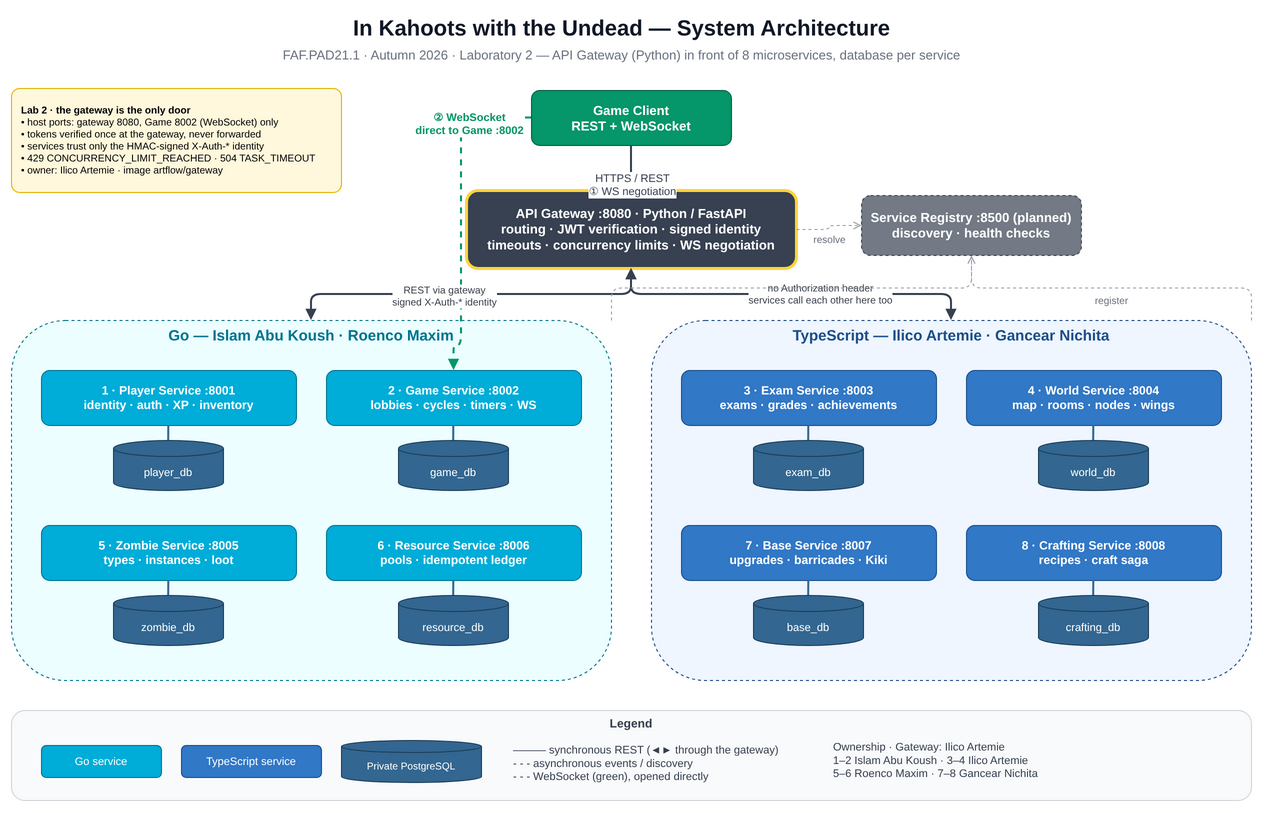

The diagram above was exported from draw.io. Its source (the exported page's mxGraphModel, read from the mxfile embedded in the PNG):
<mxGraphModel dx="1290" dy="830" grid="1" gridSize="10" guides="1" tooltips="1" connect="1" arrows="1" fold="1" page="1" pageScale="1" pageWidth="1600" pageHeight="900" math="0" shadow="0">
  <root>
    <mxCell id="0" />
    <mxCell id="1" parent="0" />
    <mxCell id="title" parent="1" style="text;html=1;align=center;verticalAlign=middle;fontSize=22;fontStyle=1;fontColor=#111827;" value="In Kahoots with the Undead — System Architecture" vertex="1">
      <mxGeometry height="36" width="620" x="380" y="10" as="geometry" />
    </mxCell>
    <mxCell id="subtitle" parent="1" style="text;html=1;align=center;verticalAlign=middle;fontSize=13;fontColor=#6B7280;" value="FAF.PAD21.1 · Autumn 2026 · Laboratory 2 — API Gateway (Python) in front of 8 microservices, database per service" vertex="1">
      <mxGeometry height="22" width="620" x="380" y="44" as="geometry" />
    </mxCell>
    <mxCell id="client" parent="1" style="rounded=1;whiteSpace=wrap;html=1;fillColor=#059669;strokeColor=#065f46;fontColor=#ffffff;fontSize=13;fontStyle=1;" value="Game Client&#10;REST + WebSocket" vertex="1">
      <mxGeometry height="55" width="200" x="600" y="90" as="geometry" />
    </mxCell>
    <mxCell id="gw" parent="1" style="rounded=1;whiteSpace=wrap;html=1;fillColor=#374151;strokeColor=#111827;fontColor=#ffffff;fontSize=13;fontStyle=1;;strokeColor=#FFD43B;strokeWidth=3" value="API Gateway :8080 · Python / FastAPI&#10;routing · JWT verification · signed identity&#10;timeouts · concurrency limits · WS negotiation" vertex="1">
      <mxGeometry height="78" width="330" x="535" y="190" as="geometry" />
    </mxCell>
    <mxCell id="sr" parent="1" style="rounded=1;whiteSpace=wrap;html=1;fillColor=#374151;strokeColor=#111827;fontColor=#ffffff;fontSize=13;fontStyle=1;;dashed=1;opacity=70" value="Service Registry :8500 (planned)&#10;discovery · health checks" vertex="1">
      <mxGeometry height="60" width="220" x="930" y="195" as="geometry" />
    </mxCell>
    <mxCell id="gogroup" parent="1" style="rounded=1;whiteSpace=wrap;html=1;fillColor=#ECFEFF;strokeColor=#00758f;dashed=1;verticalAlign=top;fontSize=15;fontStyle=1;fontColor=#00758f;" value="Go — Islam Abu Koush · Roenco Maxim" vertex="1">
      <mxGeometry height="360" width="600" x="80" y="320" as="geometry" />
    </mxCell>
    <mxCell id="tsgroup" parent="1" style="rounded=1;whiteSpace=wrap;html=1;fillColor=#EFF6FF;strokeColor=#1e4f8a;dashed=1;verticalAlign=top;fontSize=15;fontStyle=1;fontColor=#1e4f8a;" value="TypeScript — Ilico Artemie · Gancear Nichita" vertex="1">
      <mxGeometry height="360" width="600" x="720" y="320" as="geometry" />
    </mxCell>
    <mxCell id="player" parent="1" style="rounded=1;whiteSpace=wrap;html=1;fillColor=#00ADD8;strokeColor=#00758f;fontColor=#ffffff;fontSize=12;fontStyle=1;" value="1 · Player Service :8001&#10;identity · auth · XP · inventory" vertex="1">
      <mxGeometry height="55" width="255" x="110" y="370" as="geometry" />
    </mxCell>
    <mxCell id="dbp" parent="1" style="shape=cylinder3;whiteSpace=wrap;html=1;boundedLbl=1;backgroundOutline=1;size=8;fillColor=#336791;strokeColor=#1e3f5a;fontColor=#ffffff;fontSize=11;" value="player_db" vertex="1">
      <mxGeometry height="50" width="110" x="182" y="440" as="geometry" />
    </mxCell>
    <mxCell id="game" parent="1" style="rounded=1;whiteSpace=wrap;html=1;fillColor=#00ADD8;strokeColor=#00758f;fontColor=#ffffff;fontSize=12;fontStyle=1;" value="2 · Game Service :8002&#10;lobbies · cycles · timers · WS" vertex="1">
      <mxGeometry height="55" width="255" x="395" y="370" as="geometry" />
    </mxCell>
    <mxCell id="dbg" parent="1" style="shape=cylinder3;whiteSpace=wrap;html=1;boundedLbl=1;backgroundOutline=1;size=8;fillColor=#336791;strokeColor=#1e3f5a;fontColor=#ffffff;fontSize=11;" value="game_db" vertex="1">
      <mxGeometry height="50" width="110" x="467" y="440" as="geometry" />
    </mxCell>
    <mxCell id="zombie" parent="1" style="rounded=1;whiteSpace=wrap;html=1;fillColor=#00ADD8;strokeColor=#00758f;fontColor=#ffffff;fontSize=12;fontStyle=1;" value="5 · Zombie Service :8005&#10;types · instances · loot" vertex="1">
      <mxGeometry height="55" width="255" x="110" y="525" as="geometry" />
    </mxCell>
    <mxCell id="dbz" parent="1" style="shape=cylinder3;whiteSpace=wrap;html=1;boundedLbl=1;backgroundOutline=1;size=8;fillColor=#336791;strokeColor=#1e3f5a;fontColor=#ffffff;fontSize=11;" value="zombie_db" vertex="1">
      <mxGeometry height="50" width="110" x="182" y="595" as="geometry" />
    </mxCell>
    <mxCell id="resource" parent="1" style="rounded=1;whiteSpace=wrap;html=1;fillColor=#00ADD8;strokeColor=#00758f;fontColor=#ffffff;fontSize=12;fontStyle=1;" value="6 · Resource Service :8006&#10;pools · idempotent ledger" vertex="1">
      <mxGeometry height="55" width="255" x="395" y="525" as="geometry" />
    </mxCell>
    <mxCell id="dbr" parent="1" style="shape=cylinder3;whiteSpace=wrap;html=1;boundedLbl=1;backgroundOutline=1;size=8;fillColor=#336791;strokeColor=#1e3f5a;fontColor=#ffffff;fontSize=11;" value="resource_db" vertex="1">
      <mxGeometry height="50" width="110" x="467" y="595" as="geometry" />
    </mxCell>
    <mxCell id="exam" parent="1" style="rounded=1;whiteSpace=wrap;html=1;fillColor=#3178C6;strokeColor=#1e4f8a;fontColor=#ffffff;fontSize=12;fontStyle=1;" value="3 · Exam Service :8003&#10;exams · grades · achievements" vertex="1">
      <mxGeometry height="55" width="255" x="750" y="370" as="geometry" />
    </mxCell>
    <mxCell id="dbe" parent="1" style="shape=cylinder3;whiteSpace=wrap;html=1;boundedLbl=1;backgroundOutline=1;size=8;fillColor=#336791;strokeColor=#1e3f5a;fontColor=#ffffff;fontSize=11;" value="exam_db" vertex="1">
      <mxGeometry height="50" width="110" x="822" y="440" as="geometry" />
    </mxCell>
    <mxCell id="world" parent="1" style="rounded=1;whiteSpace=wrap;html=1;fillColor=#3178C6;strokeColor=#1e4f8a;fontColor=#ffffff;fontSize=12;fontStyle=1;" value="4 · World Service :8004&#10;map · rooms · nodes · wings" vertex="1">
      <mxGeometry height="55" width="255" x="1035" y="370" as="geometry" />
    </mxCell>
    <mxCell id="dbw" parent="1" style="shape=cylinder3;whiteSpace=wrap;html=1;boundedLbl=1;backgroundOutline=1;size=8;fillColor=#336791;strokeColor=#1e3f5a;fontColor=#ffffff;fontSize=11;" value="world_db" vertex="1">
      <mxGeometry height="50" width="110" x="1107" y="440" as="geometry" />
    </mxCell>
    <mxCell id="base" parent="1" style="rounded=1;whiteSpace=wrap;html=1;fillColor=#3178C6;strokeColor=#1e4f8a;fontColor=#ffffff;fontSize=12;fontStyle=1;" value="7 · Base Service :8007&#10;upgrades · barricades · Kiki" vertex="1">
      <mxGeometry height="55" width="255" x="750" y="525" as="geometry" />
    </mxCell>
    <mxCell id="dbb" parent="1" style="shape=cylinder3;whiteSpace=wrap;html=1;boundedLbl=1;backgroundOutline=1;size=8;fillColor=#336791;strokeColor=#1e3f5a;fontColor=#ffffff;fontSize=11;" value="base_db" vertex="1">
      <mxGeometry height="50" width="110" x="822" y="595" as="geometry" />
    </mxCell>
    <mxCell id="craft" parent="1" style="rounded=1;whiteSpace=wrap;html=1;fillColor=#3178C6;strokeColor=#1e4f8a;fontColor=#ffffff;fontSize=12;fontStyle=1;" value="8 · Crafting Service :8008&#10;recipes · craft saga" vertex="1">
      <mxGeometry height="55" width="255" x="1035" y="525" as="geometry" />
    </mxCell>
    <mxCell id="dbc" parent="1" style="shape=cylinder3;whiteSpace=wrap;html=1;boundedLbl=1;backgroundOutline=1;size=8;fillColor=#336791;strokeColor=#1e3f5a;fontColor=#ffffff;fontSize=11;" value="crafting_db" vertex="1">
      <mxGeometry height="50" width="110" x="1107" y="595" as="geometry" />
    </mxCell>
    <mxCell id="e1" edge="1" parent="1" source="client" style="edgeStyle=orthogonalEdgeStyle;rounded=1;html=1;strokeColor=#374151;strokeWidth=2;endArrow=block;" target="gw">
      <mxGeometry relative="1" as="geometry" />
    </mxCell>
    <mxCell id="e1l" connectable="0" parent="e1" style="edgeLabel;html=1;align=center;fontSize=11;fontColor=#374151;" value="HTTPS / REST&#10;① WS negotiation" vertex="1">
      <mxGeometry relative="1" x="-0.1" as="geometry" />
    </mxCell>
    <mxCell id="e2" edge="1" parent="1" source="client" style="edgeStyle=orthogonalEdgeStyle;rounded=1;html=1;dashed=1;strokeColor=#059669;strokeWidth=2;endArrow=block;exitX=0;exitY=0.5;" target="game">
      <mxGeometry relative="1" as="geometry">
        <Array as="points">
          <mxPoint x="530" y="118" />
          <mxPoint x="530" y="345" />
        </Array>
      </mxGeometry>
    </mxCell>
    <mxCell id="e2l" connectable="0" parent="e2" style="edgeLabel;html=1;align=center;fontSize=11;fontColor=#059669;fontStyle=1;" value="② WebSocket&#10;direct to Game :8002" vertex="1">
      <mxGeometry x="-0.62" y="-14" relative="1" as="geometry">
        <mxPoint as="offset" />
      </mxGeometry>
    </mxCell>
    <mxCell id="e3" edge="1" parent="1" source="gw" style="edgeStyle=orthogonalEdgeStyle;rounded=1;html=1;strokeColor=#374151;strokeWidth=2;endArrow=block;;startArrow=block;startFill=1" target="gogroup">
      <mxGeometry relative="1" as="geometry" />
    </mxCell>
    <mxCell id="e4" edge="1" parent="1" source="gw" style="edgeStyle=orthogonalEdgeStyle;rounded=1;html=1;strokeColor=#374151;strokeWidth=2;endArrow=block;;startArrow=block;startFill=1" target="tsgroup">
      <mxGeometry relative="1" as="geometry" />
    </mxCell>
    <mxCell id="e5" edge="1" parent="1" source="gw" style="edgeStyle=orthogonalEdgeStyle;rounded=1;html=1;dashed=1;strokeColor=#9CA3AF;strokeWidth=1;endArrow=open;" target="sr">
      <mxGeometry relative="1" as="geometry" />
    </mxCell>
    <mxCell id="e5l" connectable="0" parent="e5" style="edgeLabel;html=1;align=center;fontSize=10;fontColor=#6B7280;" value="resolve" vertex="1">
      <mxGeometry relative="1" as="geometry" />
    </mxCell>
    <mxCell id="e6" edge="1" parent="1" source="gogroup" style="edgeStyle=orthogonalEdgeStyle;rounded=1;html=1;dashed=1;strokeColor=#9CA3AF;strokeWidth=1;endArrow=open;exitX=1;exitY=0;" target="sr">
      <mxGeometry relative="1" as="geometry" />
    </mxCell>
    <mxCell id="e7" edge="1" parent="1" source="tsgroup" style="edgeStyle=orthogonalEdgeStyle;rounded=1;html=1;dashed=1;strokeColor=#9CA3AF;strokeWidth=1;endArrow=open;exitX=1;exitY=0;" target="sr">
      <mxGeometry relative="1" as="geometry" />
    </mxCell>
    <mxCell id="e7l" connectable="0" parent="e7" style="edgeLabel;html=1;align=center;fontSize=10;fontColor=#6B7280;" value="register" vertex="1">
      <mxGeometry relative="1" as="geometry" />
    </mxCell>
    <mxCell id="dl1" edge="1" parent="1" source="player" style="html=1;strokeColor=#336791;strokeWidth=2;endArrow=none;" target="dbp">
      <mxGeometry relative="1" as="geometry" />
    </mxCell>
    <mxCell id="dl2" edge="1" parent="1" source="game" style="html=1;strokeColor=#336791;strokeWidth=2;endArrow=none;" target="dbg">
      <mxGeometry relative="1" as="geometry" />
    </mxCell>
    <mxCell id="dl3" edge="1" parent="1" source="zombie" style="html=1;strokeColor=#336791;strokeWidth=2;endArrow=none;" target="dbz">
      <mxGeometry relative="1" as="geometry" />
    </mxCell>
    <mxCell id="dl4" edge="1" parent="1" source="resource" style="html=1;strokeColor=#336791;strokeWidth=2;endArrow=none;" target="dbr">
      <mxGeometry relative="1" as="geometry" />
    </mxCell>
    <mxCell id="dl5" edge="1" parent="1" source="exam" style="html=1;strokeColor=#336791;strokeWidth=2;endArrow=none;" target="dbe">
      <mxGeometry relative="1" as="geometry" />
    </mxCell>
    <mxCell id="dl6" edge="1" parent="1" source="world" style="html=1;strokeColor=#336791;strokeWidth=2;endArrow=none;" target="dbw">
      <mxGeometry relative="1" as="geometry" />
    </mxCell>
    <mxCell id="dl7" edge="1" parent="1" source="base" style="html=1;strokeColor=#336791;strokeWidth=2;endArrow=none;" target="dbb">
      <mxGeometry relative="1" as="geometry" />
    </mxCell>
    <mxCell id="dl8" edge="1" parent="1" source="craft" style="html=1;strokeColor=#336791;strokeWidth=2;endArrow=none;" target="dbc">
      <mxGeometry relative="1" as="geometry" />
    </mxCell>
    <mxCell id="legend" parent="1" style="rounded=1;whiteSpace=wrap;html=1;fillColor=#F9FAFB;strokeColor=#D1D5DB;verticalAlign=top;fontSize=12;fontStyle=1;fontColor=#374151;" value="Legend" vertex="1">
      <mxGeometry height="90" width="1240" x="80" y="710" as="geometry" />
    </mxCell>
    <mxCell id="lg1" parent="1" style="rounded=1;whiteSpace=wrap;html=1;fillColor=#00ADD8;strokeColor=#00758f;fontColor=#ffffff;fontSize=11;" value="Go service" vertex="1">
      <mxGeometry height="32" width="120" x="110" y="745" as="geometry" />
    </mxCell>
    <mxCell id="lg2" parent="1" style="rounded=1;whiteSpace=wrap;html=1;fillColor=#3178C6;strokeColor=#1e4f8a;fontColor=#ffffff;fontSize=11;" value="TypeScript service" vertex="1">
      <mxGeometry height="32" width="140" x="250" y="745" as="geometry" />
    </mxCell>
    <mxCell id="lg3" parent="1" style="shape=cylinder3;whiteSpace=wrap;html=1;boundedLbl=1;backgroundOutline=1;size=6;fillColor=#336791;strokeColor=#1e3f5a;fontColor=#ffffff;fontSize=10;" value="Private PostgreSQL" vertex="1">
      <mxGeometry height="42" width="140" x="410" y="740" as="geometry" />
    </mxCell>
    <mxCell id="lg4" parent="1" style="text;html=1;align=left;verticalAlign=middle;fontSize=11;fontColor=#374151;" value="———  synchronous REST (◄► through the gateway)&#10;- - -  asynchronous events / discovery&#10;- - -  WebSocket (green), opened directly" vertex="1">
      <mxGeometry height="55" width="290" x="580" y="735" as="geometry" />
    </mxCell>
    <mxCell id="lg5" parent="1" style="text;html=1;align=left;verticalAlign=middle;fontSize=11;fontColor=#374151;" value="Ownership · Gateway: Ilico Artemie&#10;1–2 Islam Abu Koush · 3–4 Ilico Artemie&#10;5–6 Roenco Maxim · 7–8 Gancear Nichita" vertex="1">
      <mxGeometry height="60" width="400" x="900" y="730" as="geometry" />
    </mxCell>
    <mxCell id="e3l" value="REST via gateway&#10;signed X-Auth-* identity" style="edgeLabel;html=1;align=center;verticalAlign=middle;resizable=0;points=[];fontSize=10;fontColor=#3A3F4B;labelBackgroundColor=#FFFFFF;" vertex="1" connectable="0" parent="e3">
      <mxGeometry x="0.15" y="1" relative="1" as="geometry">
        <mxPoint as="offset" />
      </mxGeometry>
    </mxCell>
    <mxCell id="e4l" value="no Authorization header&#10;services call each other here too" style="edgeLabel;html=1;align=center;verticalAlign=middle;resizable=0;points=[];fontSize=10;fontColor=#3A3F4B;labelBackgroundColor=#FFFFFF;" vertex="1" connectable="0" parent="e4">
      <mxGeometry x="0.15" y="1" relative="1" as="geometry">
        <mxPoint as="offset" />
      </mxGeometry>
    </mxCell>
    <mxCell id="lab2note" value="&lt;b&gt;Lab 2 · the gateway is the only door&lt;/b&gt;&lt;br&gt;• host ports: gateway 8080, Game 8002 (WebSocket) only&lt;br&gt;• tokens verified once at the gateway, never forwarded&lt;br&gt;• services trust only the HMAC-signed X-Auth-* identity&lt;br&gt;• 429 CONCURRENCY_LIMIT_REACHED · 504 TASK_TIMEOUT&lt;br&gt;• owner: Ilico Artemie · image artflow/gateway" style="rounded=1;whiteSpace=wrap;html=1;fillColor=#FFF8DC;strokeColor=#E0B400;fontSize=10;align=left;spacingLeft=8;arcSize=8;" vertex="1" parent="1">
      <mxGeometry x="80" y="88" width="330" height="104" as="geometry" />
    </mxCell>
  </root>
</mxGraphModel>